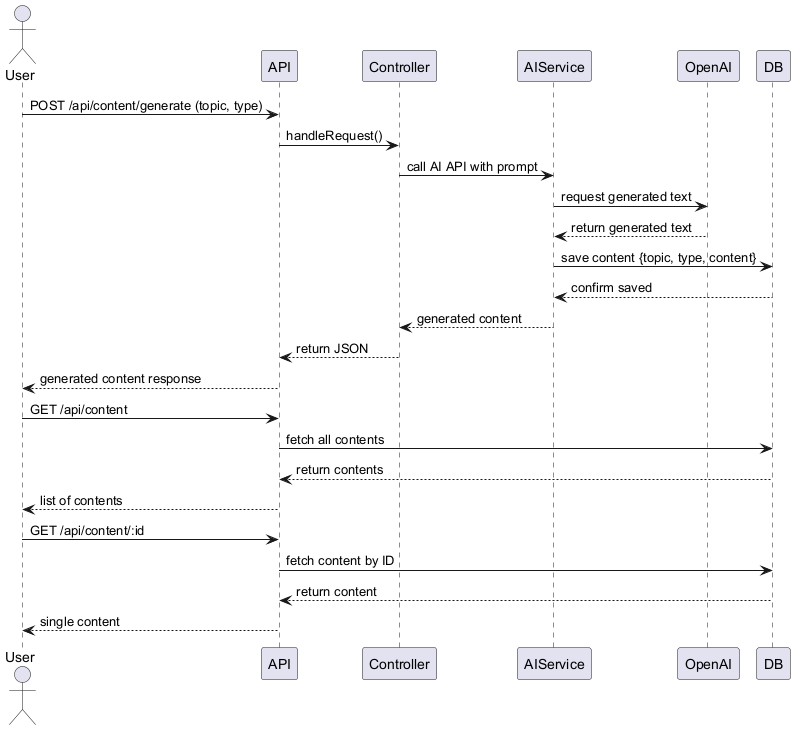

The diagram above was rendered by PlantUML. Its source (embedded in the PNG):
@startuml
actor User

User -> API: POST /api/content/generate (topic, type)
API -> Controller: handleRequest()
Controller -> AIService: call AI API with prompt
AIService -> OpenAI: request generated text
OpenAI --> AIService: return generated text
AIService -> DB: save content {topic, type, content}
DB --> AIService: confirm saved
AIService --> Controller: generated content
Controller --> API: return JSON
API --> User: generated content response

User -> API: GET /api/content
API -> DB: fetch all contents
DB --> API: return contents
API --> User: list of contents

User -> API: GET /api/content/:id
API -> DB: fetch content by ID
DB --> API: return content
API --> User: single content
@enduml